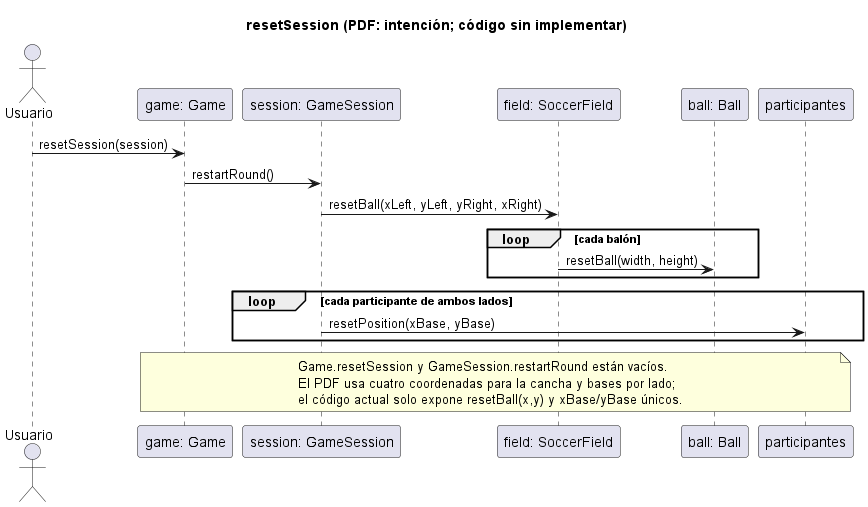

The diagram above was rendered by PlantUML. Its source (embedded in the PNG):
@startuml
title resetSession (PDF: intención; código sin implementar)
actor Usuario
participant "game: Game" as G
participant "session: GameSession" as S
participant "field: SoccerField" as F
participant "ball: Ball" as B
participant "participantes" as P
Usuario -> G: resetSession(session)
G -> S: restartRound()
S -> F: resetBall(xLeft, yLeft, yRight, xRight)
loop cada balón
  F -> B: resetBall(width, height)
end
loop cada participante de ambos lados
  S -> P: resetPosition(xBase, yBase)
end
note over G,P
  Game.resetSession y GameSession.restartRound están vacíos.
  El PDF usa cuatro coordenadas para la cancha y bases por lado;
  el código actual solo expone resetBall(x,y) y xBase/yBase únicos.
end note
@enduml